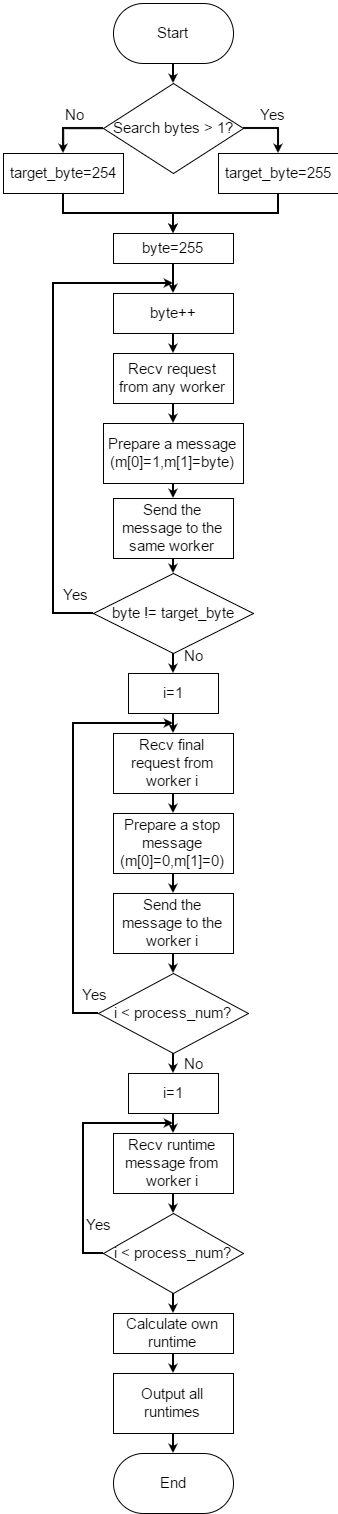

The diagram above was exported from draw.io. Its source (the exported page's mxGraphModel, read from the mxfile embedded in the PNG):
<mxGraphModel dx="1558" dy="1588" grid="1" gridSize="10" guides="1" tooltips="1" connect="1" arrows="1" fold="1" page="1" pageScale="1" pageWidth="826" pageHeight="1169" background="#ffffff" math="0" shadow="0">
  <root>
    <mxCell id="0" />
    <mxCell id="1" parent="0" />
    <mxCell id="9" style="edgeStyle=orthogonalEdgeStyle;rounded=0;html=1;exitX=0.5;exitY=1;entryX=0.5;entryY=0;startArrow=none;startFill=0;startSize=3;endArrow=classic;endFill=1;endSize=3;jettySize=auto;orthogonalLoop=1;strokeColor=#000000;strokeWidth=2;fontSize=15;" edge="1" parent="1" source="2" target="5">
      <mxGeometry relative="1" as="geometry" />
    </mxCell>
    <mxCell id="2" value="Start" style="rounded=1;whiteSpace=wrap;html=1;strokeColor=#000000;strokeWidth=1;fillColor=#FFFFFF;fontSize=15;arcSize=50;" vertex="1" parent="1">
      <mxGeometry x="250" y="30" width="120" height="60" as="geometry" />
    </mxCell>
    <mxCell id="3" value="End" style="rounded=1;whiteSpace=wrap;html=1;strokeColor=#000000;strokeWidth=1;fillColor=#FFFFFF;fontSize=15;arcSize=50;" vertex="1" parent="1">
      <mxGeometry x="250" y="1480" width="120" height="60" as="geometry" />
    </mxCell>
    <mxCell id="10" style="edgeStyle=orthogonalEdgeStyle;rounded=0;html=1;exitX=1;exitY=0.5;entryX=0.5;entryY=0;startArrow=none;startFill=0;startSize=3;endArrow=classic;endFill=1;endSize=3;jettySize=auto;orthogonalLoop=1;strokeColor=#000000;strokeWidth=2;fontSize=15;" edge="1" parent="1" source="5" target="6">
      <mxGeometry relative="1" as="geometry" />
    </mxCell>
    <mxCell id="52" value="Yes" style="text;html=1;resizable=0;points=[];align=center;verticalAlign=middle;labelBackgroundColor=#ffffff;fontSize=15;" vertex="1" connectable="0" parent="10">
      <mxGeometry x="-0.2941" y="4" relative="1" as="geometry">
        <mxPoint x="9" y="-11" as="offset" />
      </mxGeometry>
    </mxCell>
    <mxCell id="11" style="edgeStyle=orthogonalEdgeStyle;rounded=0;html=1;exitX=0;exitY=0.5;entryX=0.5;entryY=0;startArrow=none;startFill=0;startSize=3;endArrow=classic;endFill=1;endSize=3;jettySize=auto;orthogonalLoop=1;strokeColor=#000000;strokeWidth=2;fontSize=15;" edge="1" parent="1" source="5" target="8">
      <mxGeometry relative="1" as="geometry" />
    </mxCell>
    <mxCell id="53" value="No" style="text;html=1;resizable=0;points=[];align=center;verticalAlign=middle;labelBackgroundColor=#ffffff;fontSize=15;" vertex="1" connectable="0" parent="11">
      <mxGeometry x="-0.0545" y="4" relative="1" as="geometry">
        <mxPoint x="1" y="-19" as="offset" />
      </mxGeometry>
    </mxCell>
    <mxCell id="5" value="Search bytes &amp;gt; 1?" style="rhombus;whiteSpace=wrap;html=1;strokeColor=#000000;strokeWidth=1;fillColor=#FFFFFF;fontSize=15;" vertex="1" parent="1">
      <mxGeometry x="240" y="110" width="140" height="90" as="geometry" />
    </mxCell>
    <mxCell id="14" style="edgeStyle=orthogonalEdgeStyle;rounded=0;html=1;exitX=0.5;exitY=1;entryX=0.5;entryY=0;startArrow=none;startFill=0;startSize=3;endArrow=classic;endFill=1;endSize=3;jettySize=auto;orthogonalLoop=1;strokeColor=#000000;strokeWidth=2;fontSize=15;" edge="1" parent="1" source="6" target="12">
      <mxGeometry relative="1" as="geometry" />
    </mxCell>
    <mxCell id="6" value="target_byte=255" style="whiteSpace=wrap;html=1;strokeColor=#000000;strokeWidth=1;fillColor=#FFFFFF;fontSize=15;" vertex="1" parent="1">
      <mxGeometry x="355" y="180" width="120" height="40" as="geometry" />
    </mxCell>
    <mxCell id="13" style="edgeStyle=orthogonalEdgeStyle;rounded=0;html=1;exitX=0.5;exitY=1;entryX=0.5;entryY=0;startArrow=none;startFill=0;startSize=3;endArrow=classic;endFill=1;endSize=3;jettySize=auto;orthogonalLoop=1;strokeColor=#000000;strokeWidth=2;fontSize=15;" edge="1" parent="1" source="8" target="12">
      <mxGeometry relative="1" as="geometry" />
    </mxCell>
    <mxCell id="8" value="target_byte=254" style="whiteSpace=wrap;html=1;strokeColor=#000000;strokeWidth=1;fillColor=#FFFFFF;fontSize=15;" vertex="1" parent="1">
      <mxGeometry x="140" y="180" width="120" height="40" as="geometry" />
    </mxCell>
    <mxCell id="17" style="edgeStyle=orthogonalEdgeStyle;rounded=0;html=1;exitX=0.5;exitY=1;entryX=0.5;entryY=0;startArrow=none;startFill=0;startSize=3;endArrow=classic;endFill=1;endSize=3;jettySize=auto;orthogonalLoop=1;strokeColor=#000000;strokeWidth=2;fontSize=15;" edge="1" parent="1" source="12" target="16">
      <mxGeometry relative="1" as="geometry" />
    </mxCell>
    <mxCell id="12" value="byte=255" style="whiteSpace=wrap;html=1;strokeColor=#000000;strokeWidth=1;fillColor=#FFFFFF;fontSize=15;" vertex="1" parent="1">
      <mxGeometry x="250" y="260" width="120" height="30" as="geometry" />
    </mxCell>
    <mxCell id="24" style="edgeStyle=orthogonalEdgeStyle;rounded=0;html=1;exitX=0;exitY=0.5;startArrow=none;startFill=0;startSize=3;endArrow=classic;endFill=1;endSize=3;jettySize=auto;orthogonalLoop=1;strokeColor=#000000;strokeWidth=2;fontSize=15;" edge="1" parent="1" source="15">
      <mxGeometry relative="1" as="geometry">
        <mxPoint x="310" y="310" as="targetPoint" />
        <Array as="points">
          <mxPoint x="190" y="640" />
          <mxPoint x="190" y="310" />
        </Array>
      </mxGeometry>
    </mxCell>
    <mxCell id="26" value="Yes" style="text;html=1;resizable=0;points=[];align=center;verticalAlign=middle;labelBackgroundColor=#ffffff;fontSize=15;" vertex="1" connectable="0" parent="24">
      <mxGeometry x="-0.9" y="4" relative="1" as="geometry">
        <mxPoint x="7" y="-24" as="offset" />
      </mxGeometry>
    </mxCell>
    <mxCell id="28" style="edgeStyle=orthogonalEdgeStyle;rounded=0;html=1;exitX=0.5;exitY=1;entryX=0.5;entryY=0;startArrow=none;startFill=0;startSize=3;endArrow=classic;endFill=1;endSize=3;jettySize=auto;orthogonalLoop=1;strokeColor=#000000;strokeWidth=2;fontSize=15;" edge="1" parent="1" source="15" target="27">
      <mxGeometry relative="1" as="geometry" />
    </mxCell>
    <mxCell id="36" value="No" style="text;html=1;resizable=0;points=[];align=center;verticalAlign=middle;labelBackgroundColor=#ffffff;fontSize=15;" vertex="1" connectable="0" parent="28">
      <mxGeometry x="-0.1" y="4" relative="1" as="geometry">
        <mxPoint x="16" y="-9" as="offset" />
      </mxGeometry>
    </mxCell>
    <mxCell id="15" value="byte != target_byte" style="rhombus;whiteSpace=wrap;html=1;strokeColor=#000000;strokeWidth=1;fillColor=#FFFFFF;fontSize=15;" vertex="1" parent="1">
      <mxGeometry x="230" y="600" width="160" height="80" as="geometry" />
    </mxCell>
    <mxCell id="19" style="edgeStyle=orthogonalEdgeStyle;rounded=0;html=1;exitX=0.5;exitY=1;entryX=0.5;entryY=0;startArrow=none;startFill=0;startSize=3;endArrow=classic;endFill=1;endSize=3;jettySize=auto;orthogonalLoop=1;strokeColor=#000000;strokeWidth=2;fontSize=15;" edge="1" parent="1" source="16" target="18">
      <mxGeometry relative="1" as="geometry" />
    </mxCell>
    <mxCell id="16" value="byte++" style="whiteSpace=wrap;html=1;strokeColor=#000000;strokeWidth=1;fillColor=#FFFFFF;fontSize=15;" vertex="1" parent="1">
      <mxGeometry x="250" y="320" width="120" height="40" as="geometry" />
    </mxCell>
    <mxCell id="21" style="edgeStyle=orthogonalEdgeStyle;rounded=0;html=1;exitX=0.5;exitY=1;entryX=0.5;entryY=0;startArrow=none;startFill=0;startSize=3;endArrow=classic;endFill=1;endSize=3;jettySize=auto;orthogonalLoop=1;strokeColor=#000000;strokeWidth=2;fontSize=15;" edge="1" parent="1" source="18" target="20">
      <mxGeometry relative="1" as="geometry" />
    </mxCell>
    <mxCell id="18" value="Recv request from any worker" style="whiteSpace=wrap;html=1;strokeColor=#000000;strokeWidth=1;fillColor=#FFFFFF;fontSize=15;" vertex="1" parent="1">
      <mxGeometry x="250" y="380" width="120" height="50" as="geometry" />
    </mxCell>
    <mxCell id="23" style="edgeStyle=orthogonalEdgeStyle;rounded=0;html=1;exitX=0.5;exitY=1;entryX=0.5;entryY=0;startArrow=none;startFill=0;startSize=3;endArrow=classic;endFill=1;endSize=3;jettySize=auto;orthogonalLoop=1;strokeColor=#000000;strokeWidth=2;fontSize=15;" edge="1" parent="1" source="20" target="22">
      <mxGeometry relative="1" as="geometry" />
    </mxCell>
    <mxCell id="20" value="Prepare a message (m[0]=1,m[1]=byte)" style="whiteSpace=wrap;html=1;strokeColor=#000000;strokeWidth=1;fillColor=#FFFFFF;fontSize=15;" vertex="1" parent="1">
      <mxGeometry x="240" y="450" width="140" height="60" as="geometry" />
    </mxCell>
    <mxCell id="25" style="edgeStyle=orthogonalEdgeStyle;rounded=0;html=1;exitX=0.5;exitY=1;entryX=0.5;entryY=0;startArrow=none;startFill=0;startSize=3;endArrow=classic;endFill=1;endSize=3;jettySize=auto;orthogonalLoop=1;strokeColor=#000000;strokeWidth=2;fontSize=15;" edge="1" parent="1" source="22" target="15">
      <mxGeometry relative="1" as="geometry" />
    </mxCell>
    <mxCell id="22" value="Send the message to the same worker" style="whiteSpace=wrap;html=1;strokeColor=#000000;strokeWidth=1;fillColor=#FFFFFF;fontSize=15;" vertex="1" parent="1">
      <mxGeometry x="250" y="525" width="120" height="60" as="geometry" />
    </mxCell>
    <mxCell id="31" style="edgeStyle=orthogonalEdgeStyle;rounded=0;html=1;exitX=0.5;exitY=1;entryX=0.5;entryY=0;startArrow=none;startFill=0;startSize=3;endArrow=classic;endFill=1;endSize=3;jettySize=auto;orthogonalLoop=1;strokeColor=#000000;strokeWidth=2;fontSize=15;" edge="1" parent="1" source="27" target="29">
      <mxGeometry relative="1" as="geometry" />
    </mxCell>
    <mxCell id="27" value="i=1" style="whiteSpace=wrap;html=1;strokeColor=#000000;strokeWidth=1;fillColor=#FFFFFF;fontSize=15;" vertex="1" parent="1">
      <mxGeometry x="265" y="700" width="90" height="40" as="geometry" />
    </mxCell>
    <mxCell id="33" style="edgeStyle=orthogonalEdgeStyle;rounded=0;html=1;exitX=0.5;exitY=1;entryX=0.5;entryY=0;startArrow=none;startFill=0;startSize=3;endArrow=classic;endFill=1;endSize=3;jettySize=auto;orthogonalLoop=1;strokeColor=#000000;strokeWidth=2;fontSize=15;" edge="1" parent="1" source="29" target="30">
      <mxGeometry relative="1" as="geometry" />
    </mxCell>
    <mxCell id="29" value="Recv final request from worker i" style="whiteSpace=wrap;html=1;strokeColor=#000000;strokeWidth=1;fillColor=#FFFFFF;fontSize=15;" vertex="1" parent="1">
      <mxGeometry x="250" y="760" width="120" height="60" as="geometry" />
    </mxCell>
    <mxCell id="34" style="edgeStyle=orthogonalEdgeStyle;rounded=0;html=1;exitX=0.5;exitY=1;entryX=0.5;entryY=0;startArrow=none;startFill=0;startSize=3;endArrow=classic;endFill=1;endSize=3;jettySize=auto;orthogonalLoop=1;strokeColor=#000000;strokeWidth=2;fontSize=15;" edge="1" parent="1" source="30" target="32">
      <mxGeometry relative="1" as="geometry" />
    </mxCell>
    <mxCell id="30" value="Prepare a stop message (m[0]=0,m[1]=0)" style="whiteSpace=wrap;html=1;strokeColor=#000000;strokeWidth=1;fillColor=#FFFFFF;fontSize=15;" vertex="1" parent="1">
      <mxGeometry x="250" y="840" width="120" height="60" as="geometry" />
    </mxCell>
    <mxCell id="37" style="edgeStyle=orthogonalEdgeStyle;rounded=0;html=1;exitX=0.5;exitY=1;entryX=0.5;entryY=0;startArrow=none;startFill=0;startSize=3;endArrow=classic;endFill=1;endSize=3;jettySize=auto;orthogonalLoop=1;strokeColor=#000000;strokeWidth=2;fontSize=15;" edge="1" parent="1" source="32" target="35">
      <mxGeometry relative="1" as="geometry" />
    </mxCell>
    <mxCell id="32" value="Send the message to the worker i" style="whiteSpace=wrap;html=1;strokeColor=#000000;strokeWidth=1;fillColor=#FFFFFF;fontSize=15;" vertex="1" parent="1">
      <mxGeometry x="250" y="920" width="120" height="60" as="geometry" />
    </mxCell>
    <mxCell id="38" style="edgeStyle=orthogonalEdgeStyle;rounded=0;html=1;exitX=0;exitY=0.5;startArrow=none;startFill=0;startSize=3;endArrow=classic;endFill=1;endSize=3;jettySize=auto;orthogonalLoop=1;strokeColor=#000000;strokeWidth=2;fontSize=15;" edge="1" parent="1" source="35">
      <mxGeometry relative="1" as="geometry">
        <mxPoint x="310" y="750" as="targetPoint" />
        <Array as="points">
          <mxPoint x="210" y="1040" />
          <mxPoint x="210" y="750" />
        </Array>
      </mxGeometry>
    </mxCell>
    <mxCell id="39" value="Yes" style="text;html=1;resizable=0;points=[];align=center;verticalAlign=middle;labelBackgroundColor=#ffffff;fontSize=15;" vertex="1" connectable="0" parent="38">
      <mxGeometry x="-0.8988" y="-1" relative="1" as="geometry">
        <mxPoint x="16" y="-19" as="offset" />
      </mxGeometry>
    </mxCell>
    <mxCell id="41" style="edgeStyle=orthogonalEdgeStyle;rounded=0;html=1;exitX=0.5;exitY=1;entryX=0.5;entryY=0;startArrow=none;startFill=0;startSize=3;endArrow=classic;endFill=1;endSize=3;jettySize=auto;orthogonalLoop=1;strokeColor=#000000;strokeWidth=2;fontSize=15;" edge="1" parent="1" source="35" target="40">
      <mxGeometry relative="1" as="geometry" />
    </mxCell>
    <mxCell id="42" value="No" style="text;html=1;resizable=0;points=[];align=center;verticalAlign=middle;labelBackgroundColor=#ffffff;fontSize=15;" vertex="1" connectable="0" parent="41">
      <mxGeometry x="-0.4" y="2" relative="1" as="geometry">
        <mxPoint x="18" y="4" as="offset" />
      </mxGeometry>
    </mxCell>
    <mxCell id="35" value="i &amp;lt; process_num?" style="rhombus;whiteSpace=wrap;html=1;strokeColor=#000000;strokeWidth=1;fillColor=#FFFFFF;fontSize=15;" vertex="1" parent="1">
      <mxGeometry x="235" y="1000" width="150" height="80" as="geometry" />
    </mxCell>
    <mxCell id="46" style="edgeStyle=orthogonalEdgeStyle;rounded=0;html=1;exitX=0.5;exitY=1;entryX=0.5;entryY=0;startArrow=none;startFill=0;startSize=3;endArrow=classic;endFill=1;endSize=3;jettySize=auto;orthogonalLoop=1;strokeColor=#000000;strokeWidth=2;fontSize=15;" edge="1" parent="1" source="40" target="43">
      <mxGeometry relative="1" as="geometry" />
    </mxCell>
    <mxCell id="40" value="i=1" style="whiteSpace=wrap;html=1;strokeColor=#000000;strokeWidth=1;fillColor=#FFFFFF;fontSize=15;" vertex="1" parent="1">
      <mxGeometry x="265" y="1100" width="90" height="40" as="geometry" />
    </mxCell>
    <mxCell id="48" style="edgeStyle=orthogonalEdgeStyle;rounded=0;html=1;exitX=0.5;exitY=1;entryX=0.5;entryY=0;startArrow=none;startFill=0;startSize=3;endArrow=classic;endFill=1;endSize=3;jettySize=auto;orthogonalLoop=1;strokeColor=#000000;strokeWidth=2;fontSize=15;" edge="1" parent="1" source="43" target="45">
      <mxGeometry relative="1" as="geometry" />
    </mxCell>
    <mxCell id="43" value="Recv runtime message from worker i" style="whiteSpace=wrap;html=1;strokeColor=#000000;strokeWidth=1;fillColor=#FFFFFF;fontSize=15;" vertex="1" parent="1">
      <mxGeometry x="250" y="1160" width="120" height="60" as="geometry" />
    </mxCell>
    <mxCell id="49" style="edgeStyle=orthogonalEdgeStyle;rounded=0;html=1;exitX=0;exitY=0.5;startArrow=none;startFill=0;startSize=3;endArrow=classic;endFill=1;endSize=3;jettySize=auto;orthogonalLoop=1;strokeColor=#000000;strokeWidth=2;fontSize=15;" edge="1" parent="1" source="45">
      <mxGeometry relative="1" as="geometry">
        <mxPoint x="310" y="1150" as="targetPoint" />
        <Array as="points">
          <mxPoint x="220" y="1280" />
          <mxPoint x="220" y="1150" />
        </Array>
      </mxGeometry>
    </mxCell>
    <mxCell id="50" value="Yes" style="text;html=1;resizable=0;points=[];align=center;verticalAlign=middle;labelBackgroundColor=#ffffff;fontSize=15;" vertex="1" connectable="0" parent="49">
      <mxGeometry x="-0.9" y="4" relative="1" as="geometry">
        <mxPoint x="7" y="-34" as="offset" />
      </mxGeometry>
    </mxCell>
    <mxCell id="55" style="edgeStyle=orthogonalEdgeStyle;rounded=0;html=1;exitX=0.5;exitY=1;entryX=0.5;entryY=0;startArrow=none;startFill=0;startSize=3;endArrow=classic;endFill=1;endSize=3;jettySize=auto;orthogonalLoop=1;strokeColor=#000000;strokeWidth=2;fontSize=15;" edge="1" parent="1" source="45" target="54">
      <mxGeometry relative="1" as="geometry" />
    </mxCell>
    <mxCell id="45" value="i &amp;lt; process_num?" style="rhombus;whiteSpace=wrap;html=1;strokeColor=#000000;strokeWidth=1;fillColor=#FFFFFF;fontSize=15;" vertex="1" parent="1">
      <mxGeometry x="240" y="1240" width="140" height="80" as="geometry" />
    </mxCell>
    <mxCell id="57" style="edgeStyle=orthogonalEdgeStyle;rounded=0;html=1;exitX=0.5;exitY=1;entryX=0.5;entryY=0;startArrow=none;startFill=0;startSize=3;endArrow=classic;endFill=1;endSize=3;jettySize=auto;orthogonalLoop=1;strokeColor=#000000;strokeWidth=2;fontSize=15;" edge="1" parent="1" source="54" target="56">
      <mxGeometry relative="1" as="geometry" />
    </mxCell>
    <mxCell id="54" value="Calculate own runtime" style="whiteSpace=wrap;html=1;strokeColor=#000000;strokeWidth=1;fillColor=#FFFFFF;fontSize=15;" vertex="1" parent="1">
      <mxGeometry x="250" y="1340" width="120" height="40" as="geometry" />
    </mxCell>
    <mxCell id="58" style="edgeStyle=orthogonalEdgeStyle;rounded=0;html=1;exitX=0.5;exitY=1;entryX=0.5;entryY=0;startArrow=none;startFill=0;startSize=3;endArrow=classic;endFill=1;endSize=3;jettySize=auto;orthogonalLoop=1;strokeColor=#000000;strokeWidth=2;fontSize=15;" edge="1" parent="1" source="56" target="3">
      <mxGeometry relative="1" as="geometry" />
    </mxCell>
    <mxCell id="56" value="Output all runtimes" style="whiteSpace=wrap;html=1;strokeColor=#000000;strokeWidth=1;fillColor=#FFFFFF;fontSize=15;" vertex="1" parent="1">
      <mxGeometry x="250" y="1400" width="120" height="60" as="geometry" />
    </mxCell>
  </root>
</mxGraphModel>